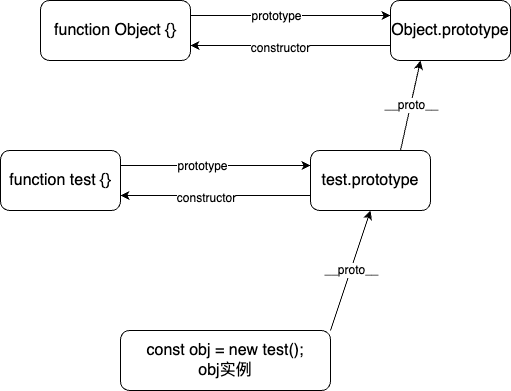

The diagram above was exported from draw.io. Its source (the exported page's mxGraphModel, read from the mxfile embedded in the PNG):
<mxGraphModel dx="1434" dy="771" grid="1" gridSize="10" guides="1" tooltips="1" connect="1" arrows="1" fold="1" page="1" pageScale="1" pageWidth="827" pageHeight="1169" math="0" shadow="0">
  <root>
    <mxCell id="0" />
    <mxCell id="1" parent="0" />
    <mxCell id="lcrHDo48BzglkeuLX20J-7" style="edgeStyle=orthogonalEdgeStyle;rounded=0;orthogonalLoop=1;jettySize=auto;html=1;exitX=1;exitY=0.25;exitDx=0;exitDy=0;entryX=0;entryY=0.25;entryDx=0;entryDy=0;" edge="1" parent="1" source="lcrHDo48BzglkeuLX20J-2" target="lcrHDo48BzglkeuLX20J-3">
      <mxGeometry relative="1" as="geometry" />
    </mxCell>
    <mxCell id="lcrHDo48BzglkeuLX20J-9" value="prototype" style="edgeLabel;html=1;align=center;verticalAlign=middle;resizable=0;points=[];" vertex="1" connectable="0" parent="lcrHDo48BzglkeuLX20J-7">
      <mxGeometry x="-0.1474" relative="1" as="geometry">
        <mxPoint as="offset" />
      </mxGeometry>
    </mxCell>
    <mxCell id="lcrHDo48BzglkeuLX20J-2" value="function test {}" style="rounded=1;whiteSpace=wrap;html=1;fontSize=16;" vertex="1" parent="1">
      <mxGeometry x="110" y="260" width="120" height="60" as="geometry" />
    </mxCell>
    <mxCell id="lcrHDo48BzglkeuLX20J-8" style="edgeStyle=orthogonalEdgeStyle;rounded=0;orthogonalLoop=1;jettySize=auto;html=1;exitX=0;exitY=0.75;exitDx=0;exitDy=0;entryX=1;entryY=0.75;entryDx=0;entryDy=0;" edge="1" parent="1" source="lcrHDo48BzglkeuLX20J-3" target="lcrHDo48BzglkeuLX20J-2">
      <mxGeometry relative="1" as="geometry" />
    </mxCell>
    <mxCell id="lcrHDo48BzglkeuLX20J-10" value="constructor" style="edgeLabel;html=1;align=center;verticalAlign=middle;resizable=0;points=[];" vertex="1" connectable="0" parent="lcrHDo48BzglkeuLX20J-8">
      <mxGeometry x="0.1053" y="2" relative="1" as="geometry">
        <mxPoint as="offset" />
      </mxGeometry>
    </mxCell>
    <mxCell id="lcrHDo48BzglkeuLX20J-3" value="test.prototype" style="rounded=1;whiteSpace=wrap;html=1;fontSize=16;" vertex="1" parent="1">
      <mxGeometry x="420" y="260" width="120" height="60" as="geometry" />
    </mxCell>
    <mxCell id="lcrHDo48BzglkeuLX20J-5" style="rounded=0;orthogonalLoop=1;jettySize=auto;html=1;exitX=1;exitY=0;exitDx=0;exitDy=0;entryX=0.5;entryY=1;entryDx=0;entryDy=0;" edge="1" parent="1" source="lcrHDo48BzglkeuLX20J-4" target="lcrHDo48BzglkeuLX20J-3">
      <mxGeometry relative="1" as="geometry" />
    </mxCell>
    <mxCell id="lcrHDo48BzglkeuLX20J-6" value="__proto__" style="edgeLabel;html=1;align=center;verticalAlign=middle;resizable=0;points=[];" vertex="1" connectable="0" parent="lcrHDo48BzglkeuLX20J-5">
      <mxGeometry x="0.015" relative="1" as="geometry">
        <mxPoint as="offset" />
      </mxGeometry>
    </mxCell>
    <mxCell id="lcrHDo48BzglkeuLX20J-4" value="const obj = new test();&lt;br&gt;obj实例" style="rounded=1;whiteSpace=wrap;html=1;fontSize=16;" vertex="1" parent="1">
      <mxGeometry x="230" y="440" width="210" height="60" as="geometry" />
    </mxCell>
    <mxCell id="lcrHDo48BzglkeuLX20J-11" value="Object.prototype" style="rounded=1;whiteSpace=wrap;html=1;fontSize=16;" vertex="1" parent="1">
      <mxGeometry x="500" y="110" width="120" height="60" as="geometry" />
    </mxCell>
    <mxCell id="lcrHDo48BzglkeuLX20J-12" value="function Object {}" style="rounded=1;whiteSpace=wrap;html=1;fontSize=16;" vertex="1" parent="1">
      <mxGeometry x="150" y="110" width="150" height="60" as="geometry" />
    </mxCell>
    <mxCell id="lcrHDo48BzglkeuLX20J-13" style="rounded=0;orthogonalLoop=1;jettySize=auto;html=1;exitX=0.75;exitY=0;exitDx=0;exitDy=0;entryX=0.25;entryY=1;entryDx=0;entryDy=0;" edge="1" parent="1" source="lcrHDo48BzglkeuLX20J-3" target="lcrHDo48BzglkeuLX20J-11">
      <mxGeometry relative="1" as="geometry">
        <mxPoint x="450" y="450" as="sourcePoint" />
        <mxPoint x="490" y="330" as="targetPoint" />
      </mxGeometry>
    </mxCell>
    <mxCell id="lcrHDo48BzglkeuLX20J-14" value="__proto__" style="edgeLabel;html=1;align=center;verticalAlign=middle;resizable=0;points=[];" vertex="1" connectable="0" parent="lcrHDo48BzglkeuLX20J-13">
      <mxGeometry x="0.015" relative="1" as="geometry">
        <mxPoint as="offset" />
      </mxGeometry>
    </mxCell>
    <mxCell id="lcrHDo48BzglkeuLX20J-16" style="edgeStyle=orthogonalEdgeStyle;rounded=0;orthogonalLoop=1;jettySize=auto;html=1;exitX=0;exitY=0.75;exitDx=0;exitDy=0;entryX=1;entryY=0.75;entryDx=0;entryDy=0;" edge="1" parent="1" source="lcrHDo48BzglkeuLX20J-11" target="lcrHDo48BzglkeuLX20J-12">
      <mxGeometry relative="1" as="geometry">
        <mxPoint x="430" y="315" as="sourcePoint" />
        <mxPoint x="240" y="315" as="targetPoint" />
      </mxGeometry>
    </mxCell>
    <mxCell id="lcrHDo48BzglkeuLX20J-17" value="constructor" style="edgeLabel;html=1;align=center;verticalAlign=middle;resizable=0;points=[];" vertex="1" connectable="0" parent="lcrHDo48BzglkeuLX20J-16">
      <mxGeometry x="0.1053" y="2" relative="1" as="geometry">
        <mxPoint as="offset" />
      </mxGeometry>
    </mxCell>
    <mxCell id="lcrHDo48BzglkeuLX20J-18" style="edgeStyle=orthogonalEdgeStyle;rounded=0;orthogonalLoop=1;jettySize=auto;html=1;exitX=1;exitY=0.25;exitDx=0;exitDy=0;entryX=0;entryY=0.25;entryDx=0;entryDy=0;" edge="1" parent="1" source="lcrHDo48BzglkeuLX20J-12" target="lcrHDo48BzglkeuLX20J-11">
      <mxGeometry relative="1" as="geometry">
        <mxPoint x="240" y="285" as="sourcePoint" />
        <mxPoint x="430" y="285" as="targetPoint" />
      </mxGeometry>
    </mxCell>
    <mxCell id="lcrHDo48BzglkeuLX20J-19" value="prototype" style="edgeLabel;html=1;align=center;verticalAlign=middle;resizable=0;points=[];" vertex="1" connectable="0" parent="lcrHDo48BzglkeuLX20J-18">
      <mxGeometry x="-0.1474" relative="1" as="geometry">
        <mxPoint as="offset" />
      </mxGeometry>
    </mxCell>
  </root>
</mxGraphModel>